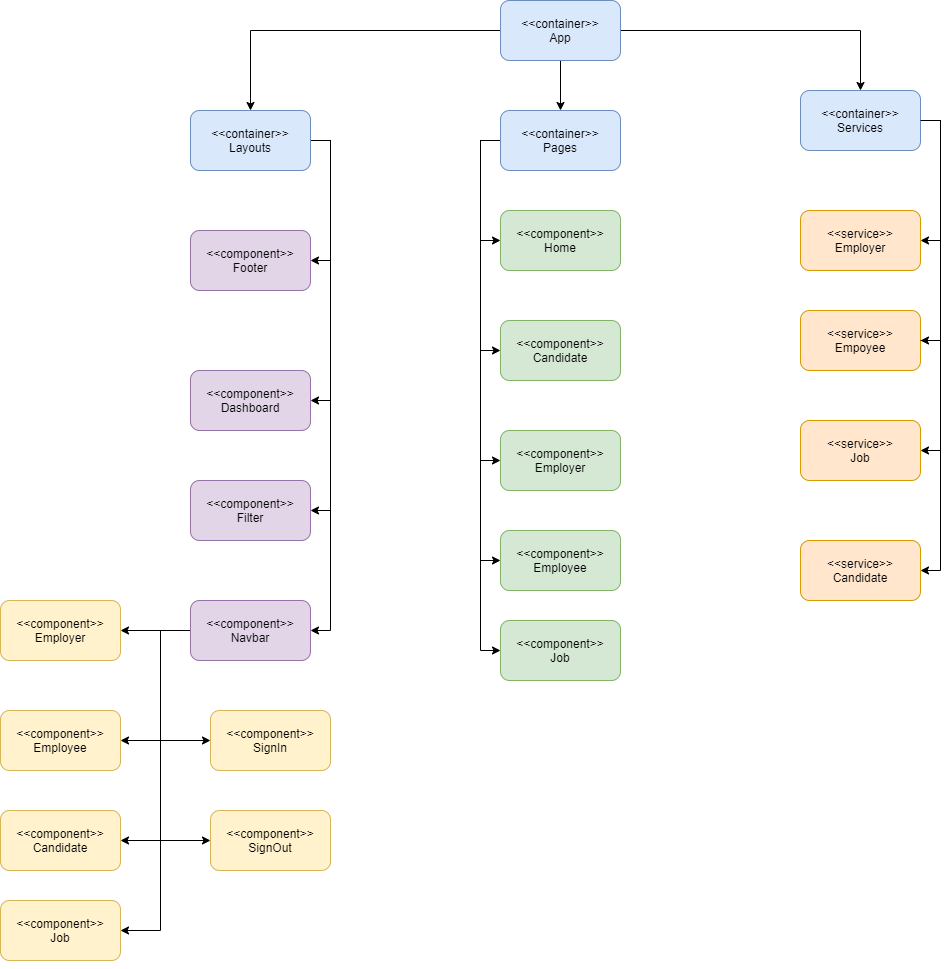

The diagram above was exported from draw.io. Its source (the exported page's mxGraphModel, read from the mxfile embedded in the PNG):
<mxGraphModel dx="1483" dy="781" grid="1" gridSize="10" guides="1" tooltips="1" connect="1" arrows="1" fold="1" page="1" pageScale="1" pageWidth="3300" pageHeight="4681" math="0" shadow="0">
  <root>
    <mxCell id="0" />
    <mxCell id="1" parent="0" />
    <mxCell id="SNxViQEuxJRAIS3y9tzE-7" style="edgeStyle=orthogonalEdgeStyle;rounded=0;orthogonalLoop=1;jettySize=auto;html=1;entryX=0.5;entryY=0;entryDx=0;entryDy=0;" edge="1" parent="1" source="SNxViQEuxJRAIS3y9tzE-1" target="SNxViQEuxJRAIS3y9tzE-5">
      <mxGeometry relative="1" as="geometry" />
    </mxCell>
    <mxCell id="SNxViQEuxJRAIS3y9tzE-8" style="edgeStyle=orthogonalEdgeStyle;rounded=0;orthogonalLoop=1;jettySize=auto;html=1;entryX=0.5;entryY=0;entryDx=0;entryDy=0;" edge="1" parent="1" source="SNxViQEuxJRAIS3y9tzE-1" target="SNxViQEuxJRAIS3y9tzE-2">
      <mxGeometry relative="1" as="geometry">
        <mxPoint x="1310" y="110" as="targetPoint" />
      </mxGeometry>
    </mxCell>
    <mxCell id="SNxViQEuxJRAIS3y9tzE-9" style="edgeStyle=orthogonalEdgeStyle;rounded=0;orthogonalLoop=1;jettySize=auto;html=1;entryX=0.5;entryY=0;entryDx=0;entryDy=0;" edge="1" parent="1" source="SNxViQEuxJRAIS3y9tzE-1" target="SNxViQEuxJRAIS3y9tzE-6">
      <mxGeometry relative="1" as="geometry" />
    </mxCell>
    <mxCell id="SNxViQEuxJRAIS3y9tzE-1" value="&amp;lt;&amp;lt;container&amp;gt;&amp;gt;&lt;br&gt;App" style="rounded=1;whiteSpace=wrap;html=1;fillColor=#dae8fc;strokeColor=#6c8ebf;" vertex="1" parent="1">
      <mxGeometry x="1600" y="10" width="120" height="60" as="geometry" />
    </mxCell>
    <mxCell id="SNxViQEuxJRAIS3y9tzE-70" style="edgeStyle=orthogonalEdgeStyle;rounded=0;orthogonalLoop=1;jettySize=auto;html=1;entryX=1;entryY=0.5;entryDx=0;entryDy=0;" edge="1" parent="1" source="SNxViQEuxJRAIS3y9tzE-2" target="SNxViQEuxJRAIS3y9tzE-10">
      <mxGeometry relative="1" as="geometry">
        <Array as="points">
          <mxPoint x="1430" y="150" />
          <mxPoint x="1430" y="270" />
        </Array>
      </mxGeometry>
    </mxCell>
    <mxCell id="SNxViQEuxJRAIS3y9tzE-71" style="edgeStyle=orthogonalEdgeStyle;rounded=0;orthogonalLoop=1;jettySize=auto;html=1;entryX=1;entryY=0.5;entryDx=0;entryDy=0;" edge="1" parent="1" source="SNxViQEuxJRAIS3y9tzE-2" target="SNxViQEuxJRAIS3y9tzE-11">
      <mxGeometry relative="1" as="geometry">
        <Array as="points">
          <mxPoint x="1430" y="150" />
          <mxPoint x="1430" y="410" />
        </Array>
      </mxGeometry>
    </mxCell>
    <mxCell id="SNxViQEuxJRAIS3y9tzE-72" style="edgeStyle=orthogonalEdgeStyle;rounded=0;orthogonalLoop=1;jettySize=auto;html=1;entryX=1;entryY=0.5;entryDx=0;entryDy=0;" edge="1" parent="1" source="SNxViQEuxJRAIS3y9tzE-2" target="SNxViQEuxJRAIS3y9tzE-13">
      <mxGeometry relative="1" as="geometry">
        <Array as="points">
          <mxPoint x="1430" y="150" />
          <mxPoint x="1430" y="520" />
        </Array>
      </mxGeometry>
    </mxCell>
    <mxCell id="SNxViQEuxJRAIS3y9tzE-73" style="edgeStyle=orthogonalEdgeStyle;rounded=0;orthogonalLoop=1;jettySize=auto;html=1;entryX=1;entryY=0.5;entryDx=0;entryDy=0;" edge="1" parent="1" source="SNxViQEuxJRAIS3y9tzE-2" target="SNxViQEuxJRAIS3y9tzE-12">
      <mxGeometry relative="1" as="geometry">
        <Array as="points">
          <mxPoint x="1430" y="150" />
          <mxPoint x="1430" y="640" />
        </Array>
      </mxGeometry>
    </mxCell>
    <mxCell id="SNxViQEuxJRAIS3y9tzE-2" value="&amp;lt;&amp;lt;container&amp;gt;&amp;gt;&lt;br&gt;Layouts" style="rounded=1;whiteSpace=wrap;html=1;fillColor=#dae8fc;strokeColor=#6c8ebf;" vertex="1" parent="1">
      <mxGeometry x="1290" y="120" width="120" height="60" as="geometry" />
    </mxCell>
    <mxCell id="SNxViQEuxJRAIS3y9tzE-55" style="edgeStyle=orthogonalEdgeStyle;rounded=0;orthogonalLoop=1;jettySize=auto;html=1;entryX=0;entryY=0.5;entryDx=0;entryDy=0;" edge="1" parent="1" source="SNxViQEuxJRAIS3y9tzE-5" target="SNxViQEuxJRAIS3y9tzE-38">
      <mxGeometry relative="1" as="geometry">
        <Array as="points">
          <mxPoint x="1580" y="150" />
          <mxPoint x="1580" y="250" />
        </Array>
      </mxGeometry>
    </mxCell>
    <mxCell id="SNxViQEuxJRAIS3y9tzE-57" style="edgeStyle=orthogonalEdgeStyle;rounded=0;orthogonalLoop=1;jettySize=auto;html=1;entryX=0;entryY=0.5;entryDx=0;entryDy=0;" edge="1" parent="1" source="SNxViQEuxJRAIS3y9tzE-5" target="SNxViQEuxJRAIS3y9tzE-35">
      <mxGeometry relative="1" as="geometry">
        <Array as="points">
          <mxPoint x="1580" y="150" />
          <mxPoint x="1580" y="360" />
        </Array>
      </mxGeometry>
    </mxCell>
    <mxCell id="SNxViQEuxJRAIS3y9tzE-59" style="edgeStyle=orthogonalEdgeStyle;rounded=0;orthogonalLoop=1;jettySize=auto;html=1;entryX=0;entryY=0.5;entryDx=0;entryDy=0;" edge="1" parent="1" source="SNxViQEuxJRAIS3y9tzE-5" target="SNxViQEuxJRAIS3y9tzE-34">
      <mxGeometry relative="1" as="geometry">
        <Array as="points">
          <mxPoint x="1580" y="150" />
          <mxPoint x="1580" y="470" />
        </Array>
      </mxGeometry>
    </mxCell>
    <mxCell id="SNxViQEuxJRAIS3y9tzE-60" style="edgeStyle=orthogonalEdgeStyle;rounded=0;orthogonalLoop=1;jettySize=auto;html=1;entryX=0;entryY=0.5;entryDx=0;entryDy=0;" edge="1" parent="1" source="SNxViQEuxJRAIS3y9tzE-5" target="SNxViQEuxJRAIS3y9tzE-36">
      <mxGeometry relative="1" as="geometry">
        <Array as="points">
          <mxPoint x="1580" y="150" />
          <mxPoint x="1580" y="570" />
        </Array>
      </mxGeometry>
    </mxCell>
    <mxCell id="SNxViQEuxJRAIS3y9tzE-61" style="edgeStyle=orthogonalEdgeStyle;rounded=0;orthogonalLoop=1;jettySize=auto;html=1;entryX=0;entryY=0.5;entryDx=0;entryDy=0;" edge="1" parent="1" source="SNxViQEuxJRAIS3y9tzE-5" target="SNxViQEuxJRAIS3y9tzE-37">
      <mxGeometry relative="1" as="geometry">
        <Array as="points">
          <mxPoint x="1580" y="150" />
          <mxPoint x="1580" y="660" />
        </Array>
      </mxGeometry>
    </mxCell>
    <mxCell id="SNxViQEuxJRAIS3y9tzE-5" value="&amp;lt;&amp;lt;container&amp;gt;&amp;gt;&lt;br&gt;Pages&lt;br&gt;" style="rounded=1;whiteSpace=wrap;html=1;fillColor=#dae8fc;strokeColor=#6c8ebf;" vertex="1" parent="1">
      <mxGeometry x="1600" y="120" width="120" height="60" as="geometry" />
    </mxCell>
    <mxCell id="SNxViQEuxJRAIS3y9tzE-64" style="edgeStyle=orthogonalEdgeStyle;rounded=0;orthogonalLoop=1;jettySize=auto;html=1;entryX=1;entryY=0.5;entryDx=0;entryDy=0;" edge="1" parent="1" source="SNxViQEuxJRAIS3y9tzE-6" target="SNxViQEuxJRAIS3y9tzE-47">
      <mxGeometry relative="1" as="geometry">
        <Array as="points">
          <mxPoint x="2040" y="130" />
          <mxPoint x="2040" y="250" />
        </Array>
      </mxGeometry>
    </mxCell>
    <mxCell id="SNxViQEuxJRAIS3y9tzE-65" style="edgeStyle=orthogonalEdgeStyle;rounded=0;orthogonalLoop=1;jettySize=auto;html=1;entryX=1;entryY=0.5;entryDx=0;entryDy=0;" edge="1" parent="1" source="SNxViQEuxJRAIS3y9tzE-6" target="SNxViQEuxJRAIS3y9tzE-46">
      <mxGeometry relative="1" as="geometry">
        <Array as="points">
          <mxPoint x="2040" y="130" />
          <mxPoint x="2040" y="350" />
        </Array>
      </mxGeometry>
    </mxCell>
    <mxCell id="SNxViQEuxJRAIS3y9tzE-66" style="edgeStyle=orthogonalEdgeStyle;rounded=0;orthogonalLoop=1;jettySize=auto;html=1;entryX=1;entryY=0.5;entryDx=0;entryDy=0;" edge="1" parent="1" source="SNxViQEuxJRAIS3y9tzE-6" target="SNxViQEuxJRAIS3y9tzE-45">
      <mxGeometry relative="1" as="geometry">
        <Array as="points">
          <mxPoint x="2040" y="130" />
          <mxPoint x="2040" y="460" />
        </Array>
      </mxGeometry>
    </mxCell>
    <mxCell id="SNxViQEuxJRAIS3y9tzE-67" style="edgeStyle=orthogonalEdgeStyle;rounded=0;orthogonalLoop=1;jettySize=auto;html=1;entryX=1;entryY=0.5;entryDx=0;entryDy=0;startArrow=none;" edge="1" parent="1" source="SNxViQEuxJRAIS3y9tzE-46" target="SNxViQEuxJRAIS3y9tzE-44">
      <mxGeometry relative="1" as="geometry">
        <Array as="points">
          <mxPoint x="2040" y="350" />
          <mxPoint x="2040" y="580" />
        </Array>
      </mxGeometry>
    </mxCell>
    <mxCell id="SNxViQEuxJRAIS3y9tzE-6" value="&amp;lt;&amp;lt;container&amp;gt;&amp;gt;&lt;br&gt;Services" style="rounded=1;whiteSpace=wrap;html=1;fillColor=#dae8fc;strokeColor=#6c8ebf;" vertex="1" parent="1">
      <mxGeometry x="1900" y="100" width="120" height="60" as="geometry" />
    </mxCell>
    <mxCell id="SNxViQEuxJRAIS3y9tzE-10" value="&amp;lt;&amp;lt;component&amp;gt;&amp;gt;&lt;br&gt;Footer" style="rounded=1;whiteSpace=wrap;html=1;fillColor=#e1d5e7;strokeColor=#9673a6;" vertex="1" parent="1">
      <mxGeometry x="1290" y="240" width="120" height="60" as="geometry" />
    </mxCell>
    <mxCell id="SNxViQEuxJRAIS3y9tzE-11" value="&amp;lt;&amp;lt;component&amp;gt;&amp;gt;&lt;br&gt;Dashboard" style="rounded=1;whiteSpace=wrap;html=1;fillColor=#e1d5e7;strokeColor=#9673a6;" vertex="1" parent="1">
      <mxGeometry x="1290" y="380" width="120" height="60" as="geometry" />
    </mxCell>
    <mxCell id="SNxViQEuxJRAIS3y9tzE-77" style="edgeStyle=orthogonalEdgeStyle;rounded=0;orthogonalLoop=1;jettySize=auto;html=1;" edge="1" parent="1" source="SNxViQEuxJRAIS3y9tzE-12" target="SNxViQEuxJRAIS3y9tzE-23">
      <mxGeometry relative="1" as="geometry" />
    </mxCell>
    <mxCell id="SNxViQEuxJRAIS3y9tzE-78" style="edgeStyle=orthogonalEdgeStyle;rounded=0;orthogonalLoop=1;jettySize=auto;html=1;entryX=1;entryY=0.5;entryDx=0;entryDy=0;" edge="1" parent="1" source="SNxViQEuxJRAIS3y9tzE-12" target="SNxViQEuxJRAIS3y9tzE-20">
      <mxGeometry relative="1" as="geometry">
        <Array as="points">
          <mxPoint x="1260" y="640" />
          <mxPoint x="1260" y="750" />
        </Array>
      </mxGeometry>
    </mxCell>
    <mxCell id="SNxViQEuxJRAIS3y9tzE-79" style="edgeStyle=orthogonalEdgeStyle;rounded=0;orthogonalLoop=1;jettySize=auto;html=1;entryX=1;entryY=0.5;entryDx=0;entryDy=0;" edge="1" parent="1" source="SNxViQEuxJRAIS3y9tzE-12" target="SNxViQEuxJRAIS3y9tzE-14">
      <mxGeometry relative="1" as="geometry">
        <Array as="points">
          <mxPoint x="1260" y="640" />
          <mxPoint x="1260" y="850" />
        </Array>
      </mxGeometry>
    </mxCell>
    <mxCell id="SNxViQEuxJRAIS3y9tzE-80" style="edgeStyle=orthogonalEdgeStyle;rounded=0;orthogonalLoop=1;jettySize=auto;html=1;entryX=1;entryY=0.5;entryDx=0;entryDy=0;" edge="1" parent="1" source="SNxViQEuxJRAIS3y9tzE-12" target="SNxViQEuxJRAIS3y9tzE-21">
      <mxGeometry relative="1" as="geometry">
        <Array as="points">
          <mxPoint x="1260" y="640" />
          <mxPoint x="1260" y="940" />
        </Array>
      </mxGeometry>
    </mxCell>
    <mxCell id="SNxViQEuxJRAIS3y9tzE-83" style="edgeStyle=orthogonalEdgeStyle;rounded=0;orthogonalLoop=1;jettySize=auto;html=1;entryX=0;entryY=0.5;entryDx=0;entryDy=0;" edge="1" parent="1" source="SNxViQEuxJRAIS3y9tzE-12" target="SNxViQEuxJRAIS3y9tzE-22">
      <mxGeometry relative="1" as="geometry">
        <Array as="points">
          <mxPoint x="1260" y="640" />
          <mxPoint x="1260" y="750" />
        </Array>
      </mxGeometry>
    </mxCell>
    <mxCell id="SNxViQEuxJRAIS3y9tzE-84" style="edgeStyle=orthogonalEdgeStyle;rounded=0;orthogonalLoop=1;jettySize=auto;html=1;entryX=0;entryY=0.5;entryDx=0;entryDy=0;" edge="1" parent="1" source="SNxViQEuxJRAIS3y9tzE-12" target="SNxViQEuxJRAIS3y9tzE-24">
      <mxGeometry relative="1" as="geometry">
        <Array as="points">
          <mxPoint x="1260" y="640" />
          <mxPoint x="1260" y="850" />
        </Array>
      </mxGeometry>
    </mxCell>
    <mxCell id="SNxViQEuxJRAIS3y9tzE-12" value="&amp;lt;&amp;lt;component&amp;gt;&amp;gt;&lt;br&gt;Navbar" style="rounded=1;whiteSpace=wrap;html=1;fillColor=#e1d5e7;strokeColor=#9673a6;" vertex="1" parent="1">
      <mxGeometry x="1290" y="610" width="120" height="60" as="geometry" />
    </mxCell>
    <mxCell id="SNxViQEuxJRAIS3y9tzE-13" value="&amp;lt;&amp;lt;component&amp;gt;&amp;gt;&lt;br&gt;Filter" style="rounded=1;whiteSpace=wrap;html=1;fillColor=#e1d5e7;strokeColor=#9673a6;" vertex="1" parent="1">
      <mxGeometry x="1290" y="490" width="120" height="60" as="geometry" />
    </mxCell>
    <mxCell id="SNxViQEuxJRAIS3y9tzE-14" value="&amp;lt;&amp;lt;component&amp;gt;&amp;gt;&lt;br&gt;Candidate" style="rounded=1;whiteSpace=wrap;html=1;fillColor=#fff2cc;strokeColor=#d6b656;" vertex="1" parent="1">
      <mxGeometry x="1100" y="820" width="120" height="60" as="geometry" />
    </mxCell>
    <mxCell id="SNxViQEuxJRAIS3y9tzE-20" value="&amp;lt;&amp;lt;component&amp;gt;&amp;gt;&lt;br&gt;Employee" style="rounded=1;whiteSpace=wrap;html=1;fillColor=#fff2cc;strokeColor=#d6b656;" vertex="1" parent="1">
      <mxGeometry x="1100" y="720" width="120" height="60" as="geometry" />
    </mxCell>
    <mxCell id="SNxViQEuxJRAIS3y9tzE-21" value="&amp;lt;&amp;lt;component&amp;gt;&amp;gt;&lt;br&gt;Job" style="rounded=1;whiteSpace=wrap;html=1;fillColor=#fff2cc;strokeColor=#d6b656;" vertex="1" parent="1">
      <mxGeometry x="1100" y="910" width="120" height="60" as="geometry" />
    </mxCell>
    <mxCell id="SNxViQEuxJRAIS3y9tzE-22" value="&amp;lt;&amp;lt;component&amp;gt;&amp;gt;&lt;br&gt;SignIn" style="rounded=1;whiteSpace=wrap;html=1;fillColor=#fff2cc;strokeColor=#d6b656;" vertex="1" parent="1">
      <mxGeometry x="1310" y="720" width="120" height="60" as="geometry" />
    </mxCell>
    <mxCell id="SNxViQEuxJRAIS3y9tzE-23" value="&amp;lt;&amp;lt;component&amp;gt;&amp;gt;&lt;br&gt;Employer" style="rounded=1;whiteSpace=wrap;html=1;fillColor=#fff2cc;strokeColor=#d6b656;" vertex="1" parent="1">
      <mxGeometry x="1100" y="610" width="120" height="60" as="geometry" />
    </mxCell>
    <mxCell id="SNxViQEuxJRAIS3y9tzE-32" style="edgeStyle=orthogonalEdgeStyle;rounded=0;orthogonalLoop=1;jettySize=auto;html=1;exitX=0.5;exitY=1;exitDx=0;exitDy=0;" edge="1" parent="1" source="SNxViQEuxJRAIS3y9tzE-21" target="SNxViQEuxJRAIS3y9tzE-21">
      <mxGeometry relative="1" as="geometry" />
    </mxCell>
    <mxCell id="SNxViQEuxJRAIS3y9tzE-34" value="&amp;lt;&amp;lt;component&amp;gt;&amp;gt;&lt;br&gt;Employer" style="rounded=1;whiteSpace=wrap;html=1;fillColor=#d5e8d4;strokeColor=#82b366;" vertex="1" parent="1">
      <mxGeometry x="1600" y="440" width="120" height="60" as="geometry" />
    </mxCell>
    <mxCell id="SNxViQEuxJRAIS3y9tzE-35" value="&amp;lt;&amp;lt;component&amp;gt;&amp;gt;&lt;br&gt;Candidate" style="rounded=1;whiteSpace=wrap;html=1;fillColor=#d5e8d4;strokeColor=#82b366;" vertex="1" parent="1">
      <mxGeometry x="1600" y="330" width="120" height="60" as="geometry" />
    </mxCell>
    <mxCell id="SNxViQEuxJRAIS3y9tzE-36" value="&amp;lt;&amp;lt;component&amp;gt;&amp;gt;&lt;br&gt;Employee" style="rounded=1;whiteSpace=wrap;html=1;fillColor=#d5e8d4;strokeColor=#82b366;" vertex="1" parent="1">
      <mxGeometry x="1600" y="540" width="120" height="60" as="geometry" />
    </mxCell>
    <mxCell id="SNxViQEuxJRAIS3y9tzE-37" value="&amp;lt;&amp;lt;component&amp;gt;&amp;gt;&lt;br&gt;Job" style="rounded=1;whiteSpace=wrap;html=1;fillColor=#d5e8d4;strokeColor=#82b366;" vertex="1" parent="1">
      <mxGeometry x="1600" y="630" width="120" height="60" as="geometry" />
    </mxCell>
    <mxCell id="SNxViQEuxJRAIS3y9tzE-38" value="&amp;lt;&amp;lt;component&amp;gt;&amp;gt;&lt;br&gt;Home" style="rounded=1;whiteSpace=wrap;html=1;fillColor=#d5e8d4;strokeColor=#82b366;" vertex="1" parent="1">
      <mxGeometry x="1600" y="220" width="120" height="60" as="geometry" />
    </mxCell>
    <mxCell id="SNxViQEuxJRAIS3y9tzE-44" value="&amp;lt;&amp;lt;service&amp;gt;&amp;gt;&lt;br&gt;Candidate" style="rounded=1;whiteSpace=wrap;html=1;fillColor=#ffe6cc;strokeColor=#d79b00;" vertex="1" parent="1">
      <mxGeometry x="1900" y="550" width="120" height="60" as="geometry" />
    </mxCell>
    <mxCell id="SNxViQEuxJRAIS3y9tzE-45" value="&amp;lt;&amp;lt;service&amp;gt;&amp;gt;&lt;br&gt;Job" style="rounded=1;whiteSpace=wrap;html=1;fillColor=#ffe6cc;strokeColor=#d79b00;" vertex="1" parent="1">
      <mxGeometry x="1900" y="430" width="120" height="60" as="geometry" />
    </mxCell>
    <mxCell id="SNxViQEuxJRAIS3y9tzE-47" value="&amp;lt;&amp;lt;service&amp;gt;&amp;gt;&lt;br&gt;Employer" style="rounded=1;whiteSpace=wrap;html=1;fillColor=#ffe6cc;strokeColor=#d79b00;" vertex="1" parent="1">
      <mxGeometry x="1900" y="220" width="120" height="60" as="geometry" />
    </mxCell>
    <mxCell id="SNxViQEuxJRAIS3y9tzE-46" value="&amp;lt;&amp;lt;service&amp;gt;&amp;gt;&lt;br&gt;Empoyee" style="rounded=1;whiteSpace=wrap;html=1;fillColor=#ffe6cc;strokeColor=#d79b00;" vertex="1" parent="1">
      <mxGeometry x="1900" y="320" width="120" height="60" as="geometry" />
    </mxCell>
    <mxCell id="SNxViQEuxJRAIS3y9tzE-68" value="" style="edgeStyle=orthogonalEdgeStyle;rounded=0;orthogonalLoop=1;jettySize=auto;html=1;entryX=1;entryY=0.5;entryDx=0;entryDy=0;endArrow=none;" edge="1" parent="1" source="SNxViQEuxJRAIS3y9tzE-6" target="SNxViQEuxJRAIS3y9tzE-46">
      <mxGeometry relative="1" as="geometry">
        <mxPoint x="1960" y="160" as="sourcePoint" />
        <mxPoint x="2020" y="580" as="targetPoint" />
        <Array as="points">
          <mxPoint x="2040" y="130" />
          <mxPoint x="2040" y="350" />
        </Array>
      </mxGeometry>
    </mxCell>
    <mxCell id="SNxViQEuxJRAIS3y9tzE-24" value="&amp;lt;&amp;lt;component&amp;gt;&amp;gt;&lt;br&gt;SignOut" style="rounded=1;whiteSpace=wrap;html=1;fillColor=#fff2cc;strokeColor=#d6b656;" vertex="1" parent="1">
      <mxGeometry x="1310" y="820" width="120" height="60" as="geometry" />
    </mxCell>
  </root>
</mxGraphModel>